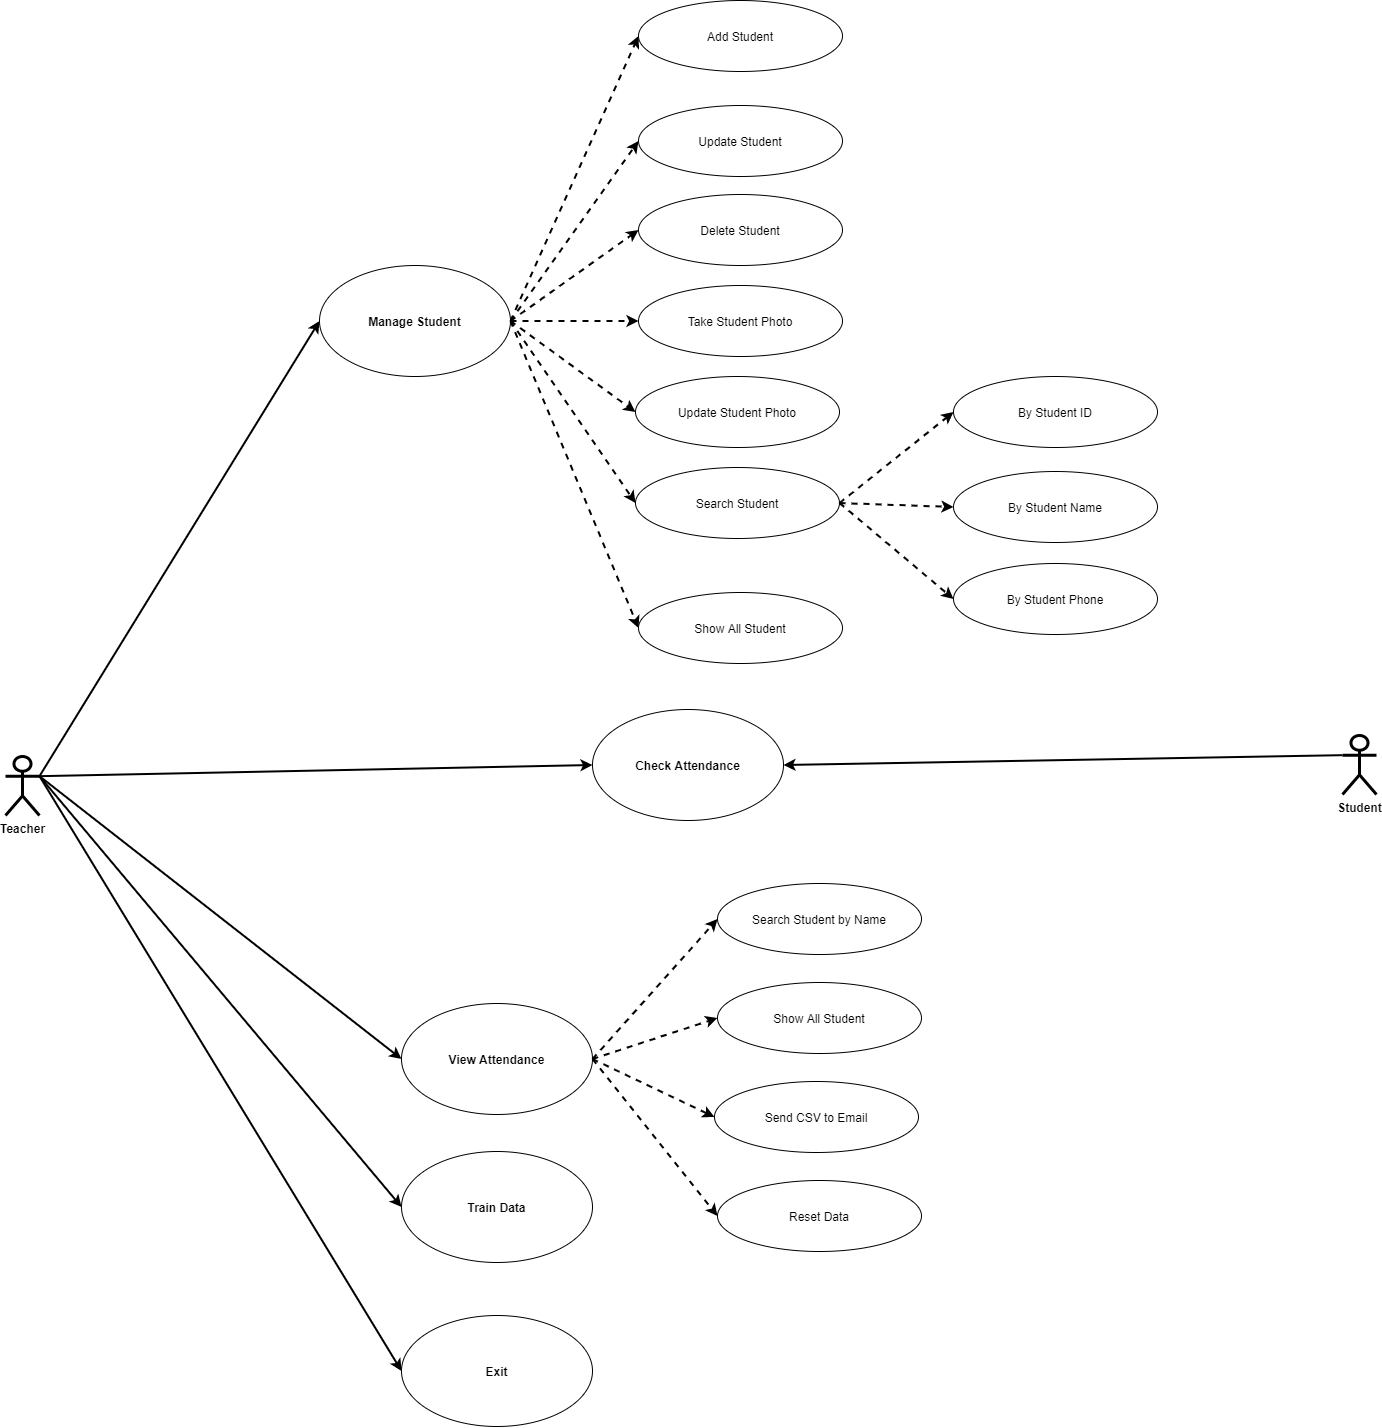

The diagram above was exported from draw.io. Its source (the exported page's mxGraphModel, read from the mxfile embedded in the PNG):
<mxGraphModel dx="3955" dy="2400" grid="0" gridSize="10" guides="1" tooltips="1" connect="1" arrows="1" fold="1" page="0" pageScale="1" pageWidth="850" pageHeight="1100" math="0" shadow="0">
  <root>
    <mxCell id="0" />
    <mxCell id="1" parent="0" />
    <mxCell id="L0UDyodm9rSKJFNas772-1" value="Teacher" style="shape=umlActor;verticalLabelPosition=bottom;verticalAlign=top;html=1;outlineConnect=0;fontStyle=1;strokeWidth=3;" vertex="1" parent="1">
      <mxGeometry x="-379" y="555" width="34" height="59" as="geometry" />
    </mxCell>
    <mxCell id="L0UDyodm9rSKJFNas772-2" value="Manage Student" style="ellipse;whiteSpace=wrap;html=1;fontStyle=1" vertex="1" parent="1">
      <mxGeometry x="-65" y="64" width="191" height="111" as="geometry" />
    </mxCell>
    <mxCell id="L0UDyodm9rSKJFNas772-3" value="Check Attendance" style="ellipse;whiteSpace=wrap;html=1;fontStyle=1" vertex="1" parent="1">
      <mxGeometry x="208" y="508" width="191" height="111" as="geometry" />
    </mxCell>
    <mxCell id="L0UDyodm9rSKJFNas772-4" value="View Attendance" style="ellipse;whiteSpace=wrap;html=1;fontStyle=1" vertex="1" parent="1">
      <mxGeometry x="17" y="802" width="191" height="111" as="geometry" />
    </mxCell>
    <mxCell id="L0UDyodm9rSKJFNas772-5" value="Train Data" style="ellipse;whiteSpace=wrap;html=1;fontStyle=1" vertex="1" parent="1">
      <mxGeometry x="17" y="950" width="191" height="111" as="geometry" />
    </mxCell>
    <mxCell id="L0UDyodm9rSKJFNas772-6" value="Exit" style="ellipse;whiteSpace=wrap;html=1;fontStyle=1" vertex="1" parent="1">
      <mxGeometry x="17" y="1114" width="191" height="111" as="geometry" />
    </mxCell>
    <mxCell id="L0UDyodm9rSKJFNas772-7" value="Add Student" style="ellipse;whiteSpace=wrap;html=1;" vertex="1" parent="1">
      <mxGeometry x="254" y="-201" width="204" height="71" as="geometry" />
    </mxCell>
    <mxCell id="L0UDyodm9rSKJFNas772-8" value="Update Student" style="ellipse;whiteSpace=wrap;html=1;" vertex="1" parent="1">
      <mxGeometry x="254" y="-96" width="204" height="71" as="geometry" />
    </mxCell>
    <mxCell id="L0UDyodm9rSKJFNas772-9" value="Delete Student" style="ellipse;whiteSpace=wrap;html=1;" vertex="1" parent="1">
      <mxGeometry x="254" y="-7" width="204" height="71" as="geometry" />
    </mxCell>
    <mxCell id="L0UDyodm9rSKJFNas772-10" value="Take Student Photo" style="ellipse;whiteSpace=wrap;html=1;" vertex="1" parent="1">
      <mxGeometry x="254" y="84" width="204" height="71" as="geometry" />
    </mxCell>
    <mxCell id="L0UDyodm9rSKJFNas772-11" value="Update Student Photo" style="ellipse;whiteSpace=wrap;html=1;" vertex="1" parent="1">
      <mxGeometry x="251" y="175" width="204" height="71" as="geometry" />
    </mxCell>
    <mxCell id="L0UDyodm9rSKJFNas772-12" value="Search Student" style="ellipse;whiteSpace=wrap;html=1;" vertex="1" parent="1">
      <mxGeometry x="251" y="266" width="204" height="71" as="geometry" />
    </mxCell>
    <mxCell id="L0UDyodm9rSKJFNas772-13" value="By Student ID" style="ellipse;whiteSpace=wrap;html=1;" vertex="1" parent="1">
      <mxGeometry x="569" y="175" width="204" height="71" as="geometry" />
    </mxCell>
    <mxCell id="L0UDyodm9rSKJFNas772-14" value="By Student Phone" style="ellipse;whiteSpace=wrap;html=1;" vertex="1" parent="1">
      <mxGeometry x="569" y="362" width="204" height="71" as="geometry" />
    </mxCell>
    <mxCell id="L0UDyodm9rSKJFNas772-15" value="By Student Name" style="ellipse;whiteSpace=wrap;html=1;" vertex="1" parent="1">
      <mxGeometry x="569" y="270" width="204" height="71" as="geometry" />
    </mxCell>
    <mxCell id="L0UDyodm9rSKJFNas772-16" value="Show All Student" style="ellipse;whiteSpace=wrap;html=1;" vertex="1" parent="1">
      <mxGeometry x="254" y="391" width="204" height="71" as="geometry" />
    </mxCell>
    <mxCell id="L0UDyodm9rSKJFNas772-17" value="Search Student by Name" style="ellipse;whiteSpace=wrap;html=1;" vertex="1" parent="1">
      <mxGeometry x="333" y="682" width="204" height="71" as="geometry" />
    </mxCell>
    <mxCell id="L0UDyodm9rSKJFNas772-18" value="Show All Student" style="ellipse;whiteSpace=wrap;html=1;" vertex="1" parent="1">
      <mxGeometry x="333" y="781" width="204" height="71" as="geometry" />
    </mxCell>
    <mxCell id="L0UDyodm9rSKJFNas772-19" value="Send CSV to Email" style="ellipse;whiteSpace=wrap;html=1;" vertex="1" parent="1">
      <mxGeometry x="330" y="880" width="204" height="71" as="geometry" />
    </mxCell>
    <mxCell id="L0UDyodm9rSKJFNas772-20" value="Reset Data" style="ellipse;whiteSpace=wrap;html=1;" vertex="1" parent="1">
      <mxGeometry x="333" y="979" width="204" height="71" as="geometry" />
    </mxCell>
    <mxCell id="L0UDyodm9rSKJFNas772-21" value="" style="endArrow=classic;html=1;exitX=1;exitY=0.3333333333333333;exitDx=0;exitDy=0;exitPerimeter=0;entryX=0;entryY=0.5;entryDx=0;entryDy=0;fontStyle=1;strokeWidth=2;" edge="1" parent="1" source="L0UDyodm9rSKJFNas772-1" target="L0UDyodm9rSKJFNas772-2">
      <mxGeometry width="50" height="50" relative="1" as="geometry">
        <mxPoint x="175" y="95" as="sourcePoint" />
        <mxPoint x="225" y="45" as="targetPoint" />
      </mxGeometry>
    </mxCell>
    <mxCell id="L0UDyodm9rSKJFNas772-22" value="" style="endArrow=classic;html=1;exitX=1;exitY=0.3333333333333333;exitDx=0;exitDy=0;exitPerimeter=0;entryX=0;entryY=0.5;entryDx=0;entryDy=0;fontStyle=1;strokeWidth=2;" edge="1" parent="1" source="L0UDyodm9rSKJFNas772-1" target="L0UDyodm9rSKJFNas772-3">
      <mxGeometry width="50" height="50" relative="1" as="geometry">
        <mxPoint x="-261" y="327.6666666666665" as="sourcePoint" />
        <mxPoint x="33.000000000000455" y="-95.5" as="targetPoint" />
      </mxGeometry>
    </mxCell>
    <mxCell id="L0UDyodm9rSKJFNas772-23" value="" style="endArrow=classic;html=1;exitX=1;exitY=0.3333333333333333;exitDx=0;exitDy=0;exitPerimeter=0;entryX=0;entryY=0.5;entryDx=0;entryDy=0;fontStyle=1;strokeWidth=2;" edge="1" parent="1" source="L0UDyodm9rSKJFNas772-1" target="L0UDyodm9rSKJFNas772-4">
      <mxGeometry width="50" height="50" relative="1" as="geometry">
        <mxPoint x="-261" y="327.6666666666665" as="sourcePoint" />
        <mxPoint x="27.000000000000455" y="567.5" as="targetPoint" />
      </mxGeometry>
    </mxCell>
    <mxCell id="L0UDyodm9rSKJFNas772-24" value="" style="endArrow=classic;html=1;exitX=1;exitY=0.3333333333333333;exitDx=0;exitDy=0;exitPerimeter=0;entryX=0;entryY=0.5;entryDx=0;entryDy=0;fontStyle=1;strokeWidth=2;" edge="1" parent="1" source="L0UDyodm9rSKJFNas772-1" target="L0UDyodm9rSKJFNas772-5">
      <mxGeometry width="50" height="50" relative="1" as="geometry">
        <mxPoint x="-251" y="337.6666666666665" as="sourcePoint" />
        <mxPoint x="37.000000000000455" y="577.5" as="targetPoint" />
      </mxGeometry>
    </mxCell>
    <mxCell id="L0UDyodm9rSKJFNas772-25" value="" style="endArrow=classic;html=1;exitX=1;exitY=0.3333333333333333;exitDx=0;exitDy=0;exitPerimeter=0;entryX=0;entryY=0.5;entryDx=0;entryDy=0;fontStyle=1;strokeWidth=2;" edge="1" parent="1" source="L0UDyodm9rSKJFNas772-1" target="L0UDyodm9rSKJFNas772-6">
      <mxGeometry width="50" height="50" relative="1" as="geometry">
        <mxPoint x="-241" y="347.6666666666665" as="sourcePoint" />
        <mxPoint x="47.000000000000455" y="587.5" as="targetPoint" />
      </mxGeometry>
    </mxCell>
    <mxCell id="L0UDyodm9rSKJFNas772-26" value="" style="endArrow=classic;html=1;exitX=1;exitY=0.5;exitDx=0;exitDy=0;entryX=0;entryY=0.5;entryDx=0;entryDy=0;fontStyle=1;strokeWidth=2;dashed=1;" edge="1" parent="1" source="L0UDyodm9rSKJFNas772-2" target="L0UDyodm9rSKJFNas772-7">
      <mxGeometry width="50" height="50" relative="1" as="geometry">
        <mxPoint x="5" y="347.16666666666674" as="sourcePoint" />
        <mxPoint x="329" y="106" as="targetPoint" />
      </mxGeometry>
    </mxCell>
    <mxCell id="L0UDyodm9rSKJFNas772-27" value="" style="endArrow=classic;html=1;exitX=1;exitY=0.5;exitDx=0;exitDy=0;entryX=0;entryY=0.5;entryDx=0;entryDy=0;fontStyle=1;strokeWidth=2;dashed=1;" edge="1" parent="1" source="L0UDyodm9rSKJFNas772-2" target="L0UDyodm9rSKJFNas772-8">
      <mxGeometry width="50" height="50" relative="1" as="geometry">
        <mxPoint x="254" y="86.5" as="sourcePoint" />
        <mxPoint x="346" y="-155.5" as="targetPoint" />
      </mxGeometry>
    </mxCell>
    <mxCell id="L0UDyodm9rSKJFNas772-28" value="" style="endArrow=classic;html=1;exitX=1;exitY=0.5;exitDx=0;exitDy=0;entryX=0;entryY=0.5;entryDx=0;entryDy=0;fontStyle=1;strokeWidth=2;dashed=1;" edge="1" parent="1" source="L0UDyodm9rSKJFNas772-2" target="L0UDyodm9rSKJFNas772-9">
      <mxGeometry width="50" height="50" relative="1" as="geometry">
        <mxPoint x="264" y="96.5" as="sourcePoint" />
        <mxPoint x="356" y="-145.5" as="targetPoint" />
      </mxGeometry>
    </mxCell>
    <mxCell id="L0UDyodm9rSKJFNas772-29" value="" style="endArrow=classic;html=1;exitX=1;exitY=0.5;exitDx=0;exitDy=0;entryX=0;entryY=0.5;entryDx=0;entryDy=0;fontStyle=1;strokeWidth=2;dashed=1;" edge="1" parent="1" source="L0UDyodm9rSKJFNas772-2" target="L0UDyodm9rSKJFNas772-10">
      <mxGeometry width="50" height="50" relative="1" as="geometry">
        <mxPoint x="254" y="86.5" as="sourcePoint" />
        <mxPoint x="346" y="38.5" as="targetPoint" />
      </mxGeometry>
    </mxCell>
    <mxCell id="L0UDyodm9rSKJFNas772-30" value="" style="endArrow=classic;html=1;exitX=1;exitY=0.5;exitDx=0;exitDy=0;entryX=0;entryY=0.5;entryDx=0;entryDy=0;fontStyle=1;strokeWidth=2;dashed=1;" edge="1" parent="1" source="L0UDyodm9rSKJFNas772-2" target="L0UDyodm9rSKJFNas772-11">
      <mxGeometry width="50" height="50" relative="1" as="geometry">
        <mxPoint x="264" y="96.5" as="sourcePoint" />
        <mxPoint x="356" y="48.5" as="targetPoint" />
      </mxGeometry>
    </mxCell>
    <mxCell id="L0UDyodm9rSKJFNas772-31" value="" style="endArrow=classic;html=1;entryX=0;entryY=0.5;entryDx=0;entryDy=0;fontStyle=1;strokeWidth=2;dashed=1;exitX=1;exitY=0.5;exitDx=0;exitDy=0;" edge="1" parent="1" source="L0UDyodm9rSKJFNas772-2" target="L0UDyodm9rSKJFNas772-12">
      <mxGeometry width="50" height="50" relative="1" as="geometry">
        <mxPoint x="251" y="125" as="sourcePoint" />
        <mxPoint x="366" y="58.5" as="targetPoint" />
      </mxGeometry>
    </mxCell>
    <mxCell id="L0UDyodm9rSKJFNas772-32" value="" style="endArrow=classic;html=1;entryX=0;entryY=0.5;entryDx=0;entryDy=0;fontStyle=1;strokeWidth=2;dashed=1;exitX=1;exitY=0.5;exitDx=0;exitDy=0;" edge="1" parent="1" source="L0UDyodm9rSKJFNas772-2" target="L0UDyodm9rSKJFNas772-16">
      <mxGeometry width="50" height="50" relative="1" as="geometry">
        <mxPoint x="240" y="131" as="sourcePoint" />
        <mxPoint x="343.0000000000007" y="311.5" as="targetPoint" />
      </mxGeometry>
    </mxCell>
    <mxCell id="L0UDyodm9rSKJFNas772-33" value="" style="endArrow=classic;html=1;entryX=0;entryY=0.5;entryDx=0;entryDy=0;fontStyle=1;strokeWidth=2;dashed=1;exitX=1;exitY=0.5;exitDx=0;exitDy=0;" edge="1" parent="1" source="L0UDyodm9rSKJFNas772-12" target="L0UDyodm9rSKJFNas772-13">
      <mxGeometry width="50" height="50" relative="1" as="geometry">
        <mxPoint x="519.0000000000005" y="67" as="sourcePoint" />
        <mxPoint x="608.0000000000007" y="292" as="targetPoint" />
      </mxGeometry>
    </mxCell>
    <mxCell id="L0UDyodm9rSKJFNas772-34" value="" style="endArrow=classic;html=1;entryX=0;entryY=0.5;entryDx=0;entryDy=0;fontStyle=1;strokeWidth=2;dashed=1;exitX=1;exitY=0.5;exitDx=0;exitDy=0;" edge="1" parent="1" source="L0UDyodm9rSKJFNas772-12" target="L0UDyodm9rSKJFNas772-15">
      <mxGeometry width="50" height="50" relative="1" as="geometry">
        <mxPoint x="464.9999999999957" y="311.5" as="sourcePoint" />
        <mxPoint x="579.0000000000045" y="220.49999999999977" as="targetPoint" />
      </mxGeometry>
    </mxCell>
    <mxCell id="L0UDyodm9rSKJFNas772-35" value="" style="endArrow=classic;html=1;entryX=0;entryY=0.5;entryDx=0;entryDy=0;fontStyle=1;strokeWidth=2;dashed=1;exitX=1;exitY=0.5;exitDx=0;exitDy=0;" edge="1" parent="1" source="L0UDyodm9rSKJFNas772-12" target="L0UDyodm9rSKJFNas772-14">
      <mxGeometry width="50" height="50" relative="1" as="geometry">
        <mxPoint x="474.9999999999957" y="321.5" as="sourcePoint" />
        <mxPoint x="589.0000000000045" y="230.49999999999977" as="targetPoint" />
      </mxGeometry>
    </mxCell>
    <mxCell id="L0UDyodm9rSKJFNas772-36" value="" style="endArrow=classic;html=1;entryX=0;entryY=0.5;entryDx=0;entryDy=0;fontStyle=1;strokeWidth=2;dashed=1;exitX=1;exitY=0.5;exitDx=0;exitDy=0;" edge="1" parent="1" source="L0UDyodm9rSKJFNas772-4" target="L0UDyodm9rSKJFNas772-17">
      <mxGeometry width="50" height="50" relative="1" as="geometry">
        <mxPoint x="142.99999999999568" y="795" as="sourcePoint" />
        <mxPoint x="257.00000000000455" y="703.9999999999998" as="targetPoint" />
      </mxGeometry>
    </mxCell>
    <mxCell id="L0UDyodm9rSKJFNas772-37" value="" style="endArrow=classic;html=1;entryX=0;entryY=0.5;entryDx=0;entryDy=0;fontStyle=1;strokeWidth=2;dashed=1;exitX=1;exitY=0.5;exitDx=0;exitDy=0;" edge="1" parent="1" source="L0UDyodm9rSKJFNas772-4" target="L0UDyodm9rSKJFNas772-18">
      <mxGeometry width="50" height="50" relative="1" as="geometry">
        <mxPoint x="217.9999999999991" y="867.5" as="sourcePoint" />
        <mxPoint x="348.9999999999991" y="710.5" as="targetPoint" />
      </mxGeometry>
    </mxCell>
    <mxCell id="L0UDyodm9rSKJFNas772-38" value="" style="endArrow=classic;html=1;entryX=0;entryY=0.5;entryDx=0;entryDy=0;fontStyle=1;strokeWidth=2;dashed=1;exitX=1;exitY=0.5;exitDx=0;exitDy=0;" edge="1" parent="1" source="L0UDyodm9rSKJFNas772-4" target="L0UDyodm9rSKJFNas772-19">
      <mxGeometry width="50" height="50" relative="1" as="geometry">
        <mxPoint x="217.9999999999991" y="867.5" as="sourcePoint" />
        <mxPoint x="345.99999999999955" y="811.5" as="targetPoint" />
      </mxGeometry>
    </mxCell>
    <mxCell id="L0UDyodm9rSKJFNas772-39" value="" style="endArrow=classic;html=1;entryX=0;entryY=0.5;entryDx=0;entryDy=0;fontStyle=1;strokeWidth=2;dashed=1;exitX=1;exitY=0.5;exitDx=0;exitDy=0;" edge="1" parent="1" source="L0UDyodm9rSKJFNas772-4" target="L0UDyodm9rSKJFNas772-20">
      <mxGeometry width="50" height="50" relative="1" as="geometry">
        <mxPoint x="227.9999999999991" y="877.5" as="sourcePoint" />
        <mxPoint x="355.99999999999955" y="821.5" as="targetPoint" />
      </mxGeometry>
    </mxCell>
    <mxCell id="L0UDyodm9rSKJFNas772-40" value="Student" style="shape=umlActor;verticalLabelPosition=bottom;verticalAlign=top;html=1;outlineConnect=0;fontStyle=1;strokeWidth=3;" vertex="1" parent="1">
      <mxGeometry x="958" y="534" width="34" height="59" as="geometry" />
    </mxCell>
    <mxCell id="L0UDyodm9rSKJFNas772-41" value="" style="endArrow=classic;html=1;exitX=0;exitY=0.3333333333333333;exitDx=0;exitDy=0;exitPerimeter=0;fontStyle=1;strokeWidth=2;entryX=1;entryY=0.5;entryDx=0;entryDy=0;" edge="1" parent="1" source="L0UDyodm9rSKJFNas772-40" target="L0UDyodm9rSKJFNas772-3">
      <mxGeometry width="50" height="50" relative="1" as="geometry">
        <mxPoint x="372" y="578.1666666666665" as="sourcePoint" />
        <mxPoint x="594" y="470" as="targetPoint" />
      </mxGeometry>
    </mxCell>
  </root>
</mxGraphModel>